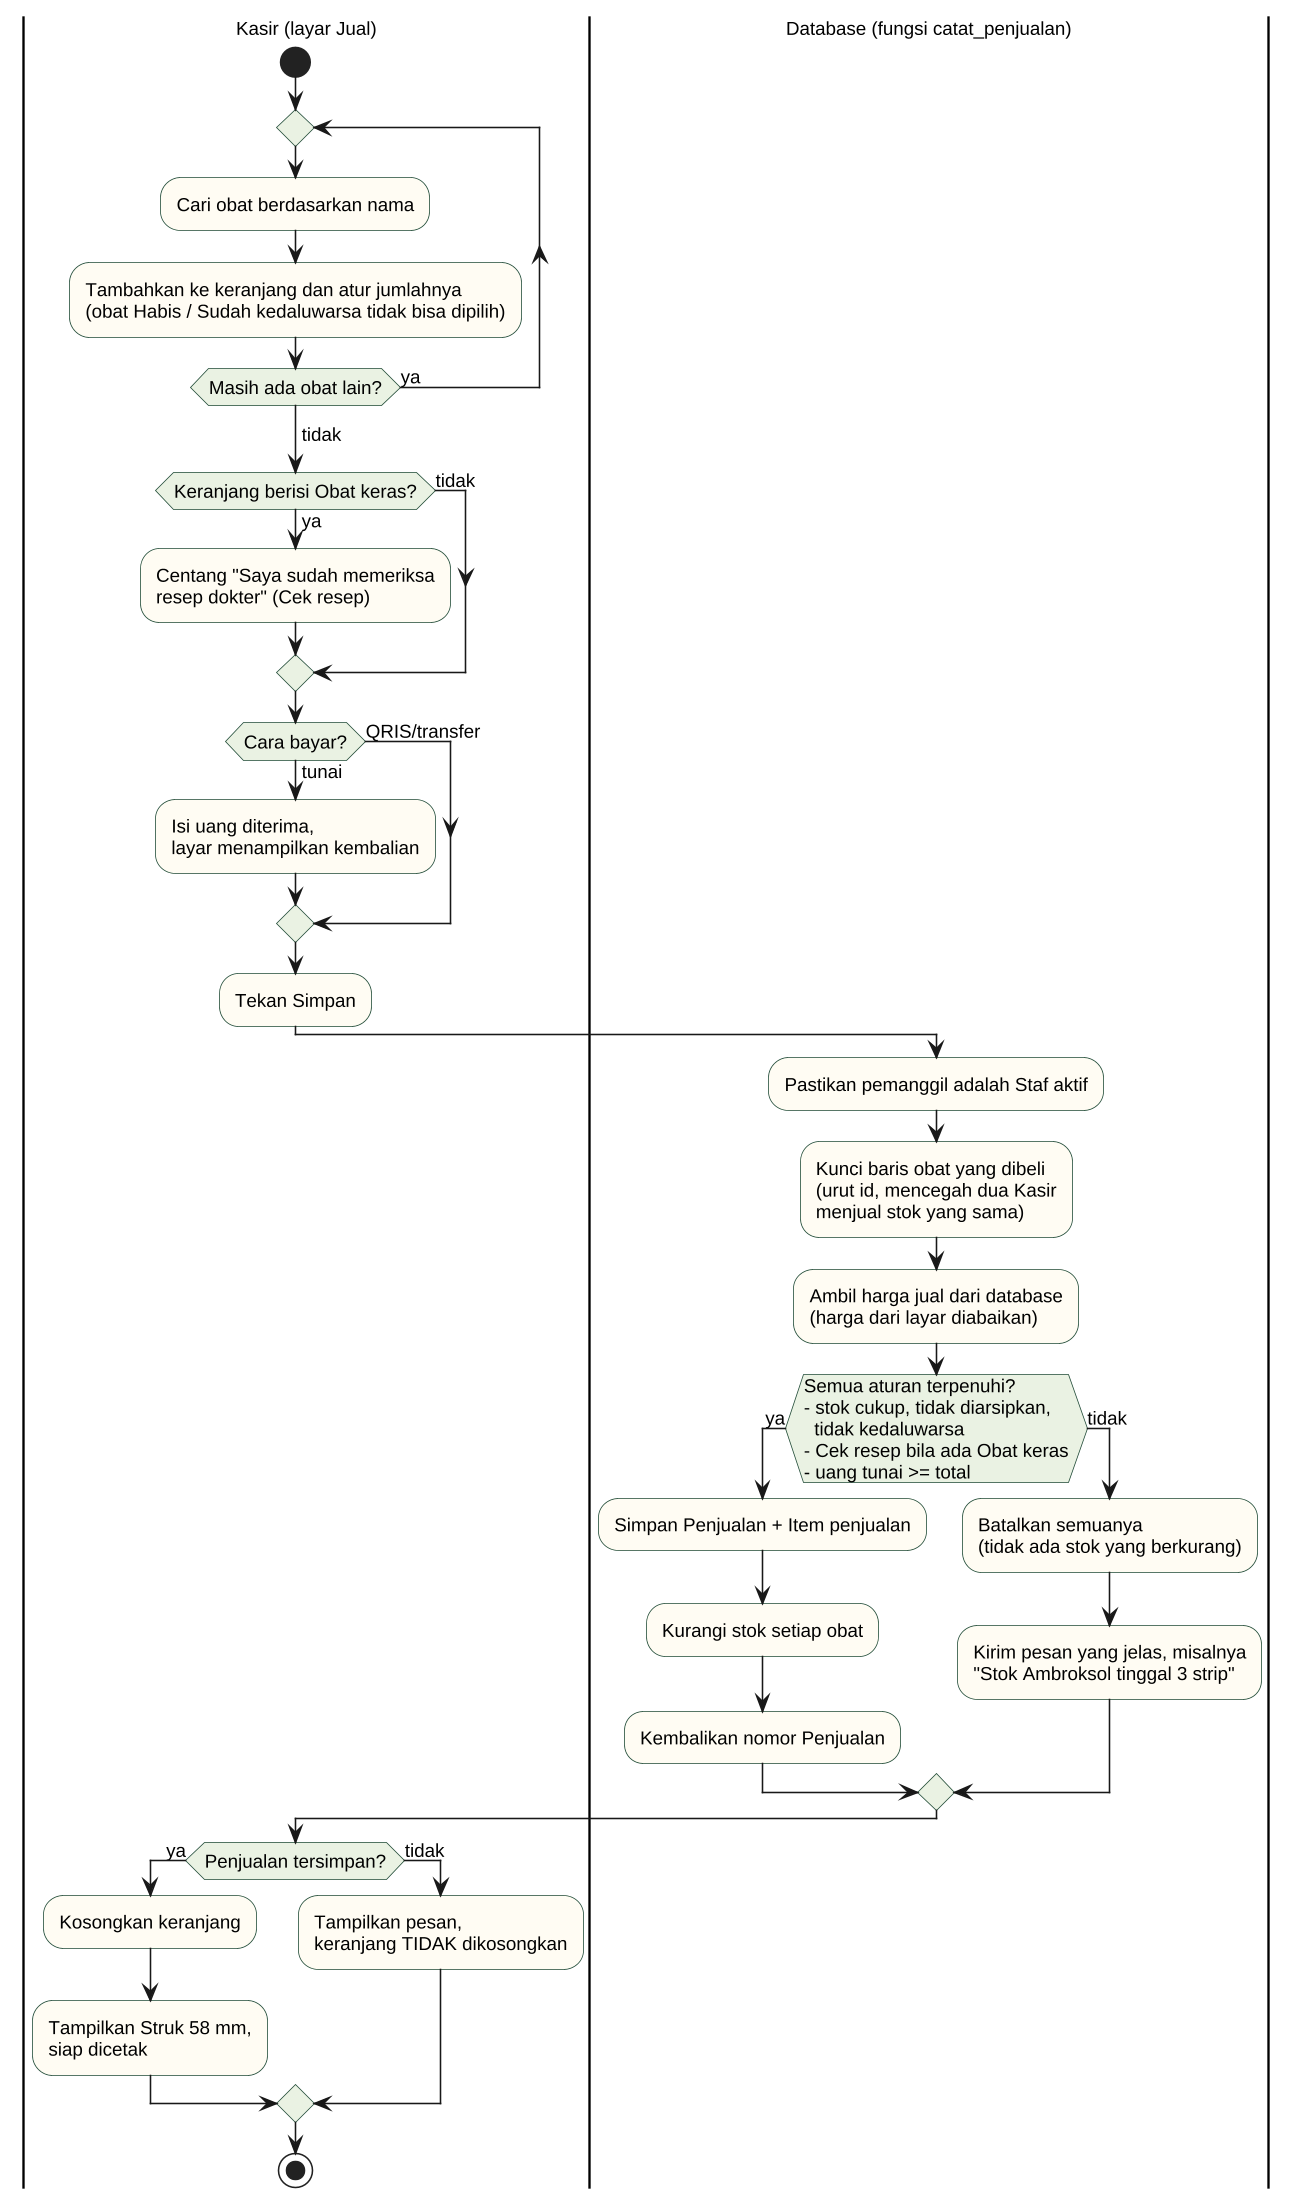

The diagram above was rendered by PlantUML. Its source (embedded in the PNG):
@startuml flowchart-penjualan
skinparamlocked dpi 150
' Flowchart Mencatat Penjualan (F-06, F-07, F-12). Sumber: docs/SPEC.md 4.4 (catat_penjualan) dan 4.8.
skinparam defaultFontName Liberation Sans
skinparam defaultFontSize 12
skinparam shadowing false
skinparam ActivityBackgroundColor #FFFCF3
skinparam ActivityBorderColor #1F4A36
skinparam ActivityDiamondBackgroundColor #EAF2E3
skinparam ActivityDiamondBorderColor #1F4A36
skinparam PartitionBorderColor #1F4A36

|Kasir (layar Jual)|
start
repeat
  :Cari obat berdasarkan nama;
  :Tambahkan ke keranjang dan atur jumlahnya\n(obat Habis / Sudah kedaluwarsa tidak bisa dipilih);
repeat while (Masih ada obat lain?) is (ya)
-> tidak;
if (Keranjang berisi Obat keras?) then (ya)
  :Centang "Saya sudah memeriksa\nresep dokter" (Cek resep);
else (tidak)
endif
if (Cara bayar?) then (tunai)
  :Isi uang diterima,\nlayar menampilkan kembalian;
else (QRIS/transfer)
endif
:Tekan Simpan;

|Database (fungsi catat_penjualan)|
:Pastikan pemanggil adalah Staf aktif;
:Kunci baris obat yang dibeli\n(urut id, mencegah dua Kasir\nmenjual stok yang sama);
:Ambil harga jual dari database\n(harga dari layar diabaikan);
if (Semua aturan terpenuhi?\n- stok cukup, tidak diarsipkan,\n  tidak kedaluwarsa\n- Cek resep bila ada Obat keras\n- uang tunai >= total) then (ya)
  :Simpan Penjualan + Item penjualan;
  :Kurangi stok setiap obat;
  :Kembalikan nomor Penjualan;
else (tidak)
  :Batalkan semuanya\n(tidak ada stok yang berkurang);
  :Kirim pesan yang jelas, misalnya\n"Stok Ambroksol tinggal 3 strip";
endif

|Kasir (layar Jual)|
if (Penjualan tersimpan?) then (ya)
  :Kosongkan keranjang;
  :Tampilkan Struk 58 mm,\nsiap dicetak;
else (tidak)
  :Tampilkan pesan,\nkeranjang TIDAK dikosongkan;
endif
stop
@enduml